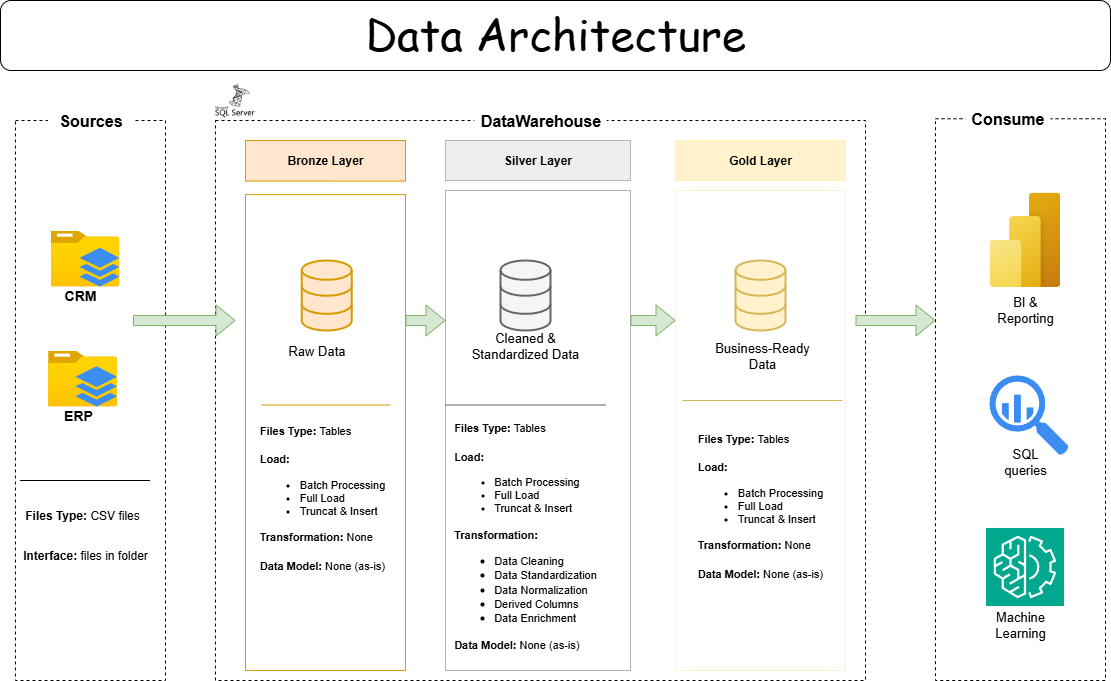

The diagram above was exported from draw.io. Its source (the exported page's mxGraphModel, read from the mxfile embedded in the PNG):
<mxGraphModel dx="1005" dy="516" grid="1" gridSize="10" guides="1" tooltips="1" connect="1" arrows="1" fold="1" page="1" pageScale="1" pageWidth="827" pageHeight="1169" math="0" shadow="0">
  <root>
    <mxCell id="0" />
    <mxCell id="1" parent="0" />
    <mxCell id="5NriRDD_kzUD7KnS0G-X-5" value="" style="rounded=0;whiteSpace=wrap;html=1;dashed=1;" vertex="1" parent="1">
      <mxGeometry x="215" y="120" width="650" height="560" as="geometry" />
    </mxCell>
    <mxCell id="5NriRDD_kzUD7KnS0G-X-4" value="" style="rounded=0;whiteSpace=wrap;html=1;dashed=1;fillColor=none;shadow=0;glass=0;" vertex="1" parent="1">
      <mxGeometry x="15" y="120" width="150" height="560" as="geometry" />
    </mxCell>
    <mxCell id="5NriRDD_kzUD7KnS0G-X-1" value="&lt;h1 style=&quot;margin-top: 0px;&quot;&gt;&lt;span style=&quot;font-family: &amp;quot;Comic Sans MS&amp;quot;; background-color: transparent; color: light-dark(rgb(0, 0, 0), rgb(255, 255, 255)); font-weight: normal;&quot;&gt;&lt;font style=&quot;font-size: 44px;&quot;&gt;Data Architecture&lt;/font&gt;&lt;/span&gt;&lt;/h1&gt;" style="text;html=1;whiteSpace=wrap;overflow=hidden;rounded=1;fillColor=none;strokeColor=default;align=center;" vertex="1" parent="1">
      <mxGeometry width="1110" height="70" as="geometry" />
    </mxCell>
    <mxCell id="5NriRDD_kzUD7KnS0G-X-8" value="&lt;b&gt;&lt;font style=&quot;font-size: 16px;&quot;&gt;Sources&lt;/font&gt;&lt;/b&gt;" style="text;html=1;align=center;verticalAlign=middle;whiteSpace=wrap;rounded=0;fillColor=default;fillStyle=auto;" vertex="1" parent="1">
      <mxGeometry x="47.5" y="100" width="85" height="40" as="geometry" />
    </mxCell>
    <mxCell id="5NriRDD_kzUD7KnS0G-X-9" value="&lt;b&gt;&lt;font style=&quot;font-size: 16px;&quot;&gt;DataWarehouse&lt;/font&gt;&lt;/b&gt;" style="text;html=1;align=center;verticalAlign=middle;whiteSpace=wrap;rounded=0;fillColor=default;fillStyle=auto;" vertex="1" parent="1">
      <mxGeometry x="473.75" y="100" width="132.5" height="40" as="geometry" />
    </mxCell>
    <mxCell id="5NriRDD_kzUD7KnS0G-X-18" value="" style="group" vertex="1" connectable="0" parent="1">
      <mxGeometry x="50" y="230" width="69" height="80" as="geometry" />
    </mxCell>
    <mxCell id="5NriRDD_kzUD7KnS0G-X-12" value="" style="image;aspect=fixed;html=1;points=[];align=center;fontSize=12;image=img/lib/azure2/general/Folder_Blank.svg;" vertex="1" parent="5NriRDD_kzUD7KnS0G-X-18">
      <mxGeometry width="69" height="56.00000000000001" as="geometry" />
    </mxCell>
    <mxCell id="5NriRDD_kzUD7KnS0G-X-13" value="" style="sketch=0;html=1;aspect=fixed;strokeColor=none;shadow=0;fillColor=#3B8DF1;verticalAlign=top;labelPosition=center;verticalLabelPosition=bottom;shape=mxgraph.gcp2.files" vertex="1" parent="5NriRDD_kzUD7KnS0G-X-18">
      <mxGeometry x="29" y="17.19999999999999" width="40" height="38.8" as="geometry" />
    </mxCell>
    <mxCell id="5NriRDD_kzUD7KnS0G-X-16" value="&lt;b&gt;&lt;font style=&quot;font-size: 14px;&quot;&gt;CRM&lt;/font&gt;&lt;/b&gt;" style="text;html=1;align=center;verticalAlign=middle;whiteSpace=wrap;rounded=0;" vertex="1" parent="5NriRDD_kzUD7KnS0G-X-18">
      <mxGeometry y="50" width="60" height="30" as="geometry" />
    </mxCell>
    <mxCell id="5NriRDD_kzUD7KnS0G-X-19" value="" style="group" vertex="1" connectable="0" parent="1">
      <mxGeometry x="47.5" y="350" width="69" height="80" as="geometry" />
    </mxCell>
    <mxCell id="5NriRDD_kzUD7KnS0G-X-11" value="" style="image;aspect=fixed;html=1;points=[];align=center;fontSize=12;image=img/lib/azure2/general/Folder_Blank.svg;" vertex="1" parent="5NriRDD_kzUD7KnS0G-X-19">
      <mxGeometry width="69" height="56.00000000000001" as="geometry" />
    </mxCell>
    <mxCell id="5NriRDD_kzUD7KnS0G-X-15" value="" style="sketch=0;html=1;aspect=fixed;strokeColor=none;shadow=0;fillColor=#3B8DF1;verticalAlign=top;labelPosition=center;verticalLabelPosition=bottom;shape=mxgraph.gcp2.files" vertex="1" parent="5NriRDD_kzUD7KnS0G-X-19">
      <mxGeometry x="27.5" y="15.75" width="41.5" height="40.25" as="geometry" />
    </mxCell>
    <mxCell id="5NriRDD_kzUD7KnS0G-X-17" value="&lt;b&gt;&lt;font style=&quot;font-size: 14px;&quot;&gt;ERP&lt;/font&gt;&lt;/b&gt;" style="text;html=1;align=center;verticalAlign=middle;whiteSpace=wrap;rounded=0;" vertex="1" parent="5NriRDD_kzUD7KnS0G-X-19">
      <mxGeometry y="50" width="60" height="30" as="geometry" />
    </mxCell>
    <mxCell id="5NriRDD_kzUD7KnS0G-X-21" value="" style="endArrow=none;html=1;rounded=0;" edge="1" parent="1">
      <mxGeometry width="50" height="50" relative="1" as="geometry">
        <mxPoint x="19.5" y="480" as="sourcePoint" />
        <mxPoint x="149.5" y="480" as="targetPoint" />
      </mxGeometry>
    </mxCell>
    <mxCell id="5NriRDD_kzUD7KnS0G-X-22" value="&lt;b&gt;Files Type: &lt;/b&gt;CSV files" style="text;html=1;align=center;verticalAlign=middle;whiteSpace=wrap;rounded=0;" vertex="1" parent="1">
      <mxGeometry x="12" y="500" width="140" height="30" as="geometry" />
    </mxCell>
    <mxCell id="5NriRDD_kzUD7KnS0G-X-23" value="&lt;b&gt;Interface: &lt;/b&gt;files in folder" style="text;html=1;align=center;verticalAlign=middle;whiteSpace=wrap;rounded=0;" vertex="1" parent="1">
      <mxGeometry x="14.5" y="540" width="140" height="30" as="geometry" />
    </mxCell>
    <mxCell id="5NriRDD_kzUD7KnS0G-X-29" value="" style="group" vertex="1" connectable="0" parent="1">
      <mxGeometry x="245" y="140" width="160" height="530" as="geometry" />
    </mxCell>
    <mxCell id="5NriRDD_kzUD7KnS0G-X-26" value="&lt;b&gt;Bronze Layer&lt;/b&gt;" style="rounded=0;whiteSpace=wrap;html=1;fillColor=#ffe6cc;strokeColor=#d79b00;" vertex="1" parent="5NriRDD_kzUD7KnS0G-X-29">
      <mxGeometry width="160" height="40.585861678004534" as="geometry" />
    </mxCell>
    <mxCell id="5NriRDD_kzUD7KnS0G-X-27" value="" style="rounded=0;whiteSpace=wrap;html=1;fillColor=none;strokeColor=#d79b00;" vertex="1" parent="5NriRDD_kzUD7KnS0G-X-29">
      <mxGeometry y="54.10907407407408" width="160" height="475.89092592592596" as="geometry" />
    </mxCell>
    <mxCell id="5NriRDD_kzUD7KnS0G-X-25" value="" style="html=1;verticalLabelPosition=bottom;align=center;labelBackgroundColor=#ffffff;verticalAlign=top;strokeWidth=2;strokeColor=#d79b00;shadow=0;dashed=0;shape=mxgraph.ios7.icons.data;fillColor=#ffe6cc;rotation=0;" vertex="1" parent="5NriRDD_kzUD7KnS0G-X-29">
      <mxGeometry x="56.23" y="120" width="50" height="70" as="geometry" />
    </mxCell>
    <mxCell id="5NriRDD_kzUD7KnS0G-X-39" value="&lt;font style=&quot;font-size: 13px;&quot;&gt;Raw Data&lt;/font&gt;" style="text;html=1;align=center;verticalAlign=middle;whiteSpace=wrap;rounded=0;" vertex="1" parent="5NriRDD_kzUD7KnS0G-X-29">
      <mxGeometry x="35.649867374005304" y="189.39939939939944" width="71.29973474801061" height="40.58558558558559" as="geometry" />
    </mxCell>
    <mxCell id="5NriRDD_kzUD7KnS0G-X-45" value="&lt;div style=&quot;text-align: left;&quot;&gt;&lt;font style=&quot;font-size: 11px;&quot;&gt;&lt;b style=&quot;background-color: transparent; color: light-dark(rgb(0, 0, 0), rgb(255, 255, 255));&quot;&gt;Files Type: &lt;/b&gt;&lt;span style=&quot;background-color: transparent; color: light-dark(rgb(0, 0, 0), rgb(255, 255, 255));&quot;&gt;T&lt;/span&gt;&lt;span style=&quot;background-color: transparent; color: light-dark(rgb(0, 0, 0), rgb(255, 255, 255));&quot;&gt;ables&lt;/span&gt;&lt;/font&gt;&lt;/div&gt;&lt;div style=&quot;text-align: left;&quot;&gt;&lt;span style=&quot;background-color: transparent; color: light-dark(rgb(0, 0, 0), rgb(255, 255, 255));&quot;&gt;&lt;font style=&quot;font-size: 11px;&quot;&gt;&lt;br&gt;&lt;/font&gt;&lt;/span&gt;&lt;/div&gt;&lt;div style=&quot;text-align: left;&quot;&gt;&lt;span style=&quot;background-color: transparent; color: light-dark(rgb(0, 0, 0), rgb(255, 255, 255));&quot;&gt;&lt;b&gt;&lt;font style=&quot;font-size: 11px;&quot;&gt;Load:&lt;/font&gt;&lt;/b&gt;&lt;/span&gt;&lt;/div&gt;&lt;span style=&quot;background-color: transparent; color: light-dark(rgb(0, 0, 0), rgb(255, 255, 255));&quot;&gt;&lt;div style=&quot;text-align: left;&quot;&gt;&lt;ul&gt;&lt;font style=&quot;font-size: 11px;&quot;&gt;&lt;li&gt;&lt;span style=&quot;background-color: transparent; color: light-dark(rgb(0, 0, 0), rgb(255, 255, 255));&quot;&gt;Batch Processing&lt;/span&gt;&lt;/li&gt;&lt;li&gt;&lt;span style=&quot;background-color: transparent; color: light-dark(rgb(0, 0, 0), rgb(255, 255, 255));&quot;&gt;Full Load&lt;/span&gt;&lt;/li&gt;&lt;li&gt;&lt;span style=&quot;background-color: transparent; color: light-dark(rgb(0, 0, 0), rgb(255, 255, 255));&quot;&gt;Truncat &amp;amp; Insert&lt;/span&gt;&lt;/li&gt;&lt;/font&gt;&lt;/ul&gt;&lt;/div&gt;&lt;/span&gt;&lt;div style=&quot;&quot;&gt;&lt;div style=&quot;text-align: left;&quot;&gt;&lt;font style=&quot;font-size: 11px;&quot;&gt;&lt;b&gt;Transformation:&lt;/b&gt; None&lt;/font&gt;&lt;/div&gt;&lt;div style=&quot;text-align: left;&quot;&gt;&lt;b&gt;&lt;font style=&quot;font-size: 11px;&quot;&gt;&lt;br&gt;&lt;/font&gt;&lt;/b&gt;&lt;/div&gt;&lt;div style=&quot;text-align: left;&quot;&gt;&lt;font style=&quot;font-size: 11px;&quot;&gt;&lt;b style=&quot;&quot;&gt;Data Model: &lt;/b&gt;None (as-is)&lt;/font&gt;&lt;/div&gt;&lt;/div&gt;" style="text;html=1;align=center;verticalAlign=middle;whiteSpace=wrap;rounded=0;" vertex="1" parent="5NriRDD_kzUD7KnS0G-X-29">
      <mxGeometry x="1.0658141036401503e-14" y="275.81632653061223" width="154.48" height="162.06763038548755" as="geometry" />
    </mxCell>
    <mxCell id="5NriRDD_kzUD7KnS0G-X-42" value="" style="endArrow=none;html=1;rounded=0;fillColor=#ffe6cc;strokeColor=#d79b00;" edge="1" parent="5NriRDD_kzUD7KnS0G-X-29">
      <mxGeometry width="50" height="50" relative="1" as="geometry">
        <mxPoint x="15.94328912466841" y="264.4959373659374" as="sourcePoint" />
        <mxPoint x="144.06" y="264.5" as="targetPoint" />
      </mxGeometry>
    </mxCell>
    <mxCell id="5NriRDD_kzUD7KnS0G-X-46" value="" style="group" vertex="1" connectable="0" parent="1">
      <mxGeometry x="675" y="150" width="170" height="520" as="geometry" />
    </mxCell>
    <mxCell id="5NriRDD_kzUD7KnS0G-X-33" value="" style="group;fillColor=none;strokeColor=#FFF2CC;container=0;" vertex="1" connectable="0" parent="5NriRDD_kzUD7KnS0G-X-46">
      <mxGeometry y="40" width="170" height="480" as="geometry" />
    </mxCell>
    <mxCell id="5NriRDD_kzUD7KnS0G-X-36" value="&lt;b&gt;Gold Layer&lt;/b&gt;" style="rounded=0;whiteSpace=wrap;html=1;fillColor=#fff2cc;strokeColor=#FFF5B5;" vertex="1" parent="5NriRDD_kzUD7KnS0G-X-46">
      <mxGeometry y="-10" width="170" height="40" as="geometry" />
    </mxCell>
    <mxCell id="5NriRDD_kzUD7KnS0G-X-38" value="" style="html=1;verticalLabelPosition=bottom;align=center;labelBackgroundColor=#ffffff;verticalAlign=top;strokeWidth=2;strokeColor=#d6b656;shadow=0;dashed=0;shape=mxgraph.ios7.icons.data;fillColor=#fff2cc;" vertex="1" parent="5NriRDD_kzUD7KnS0G-X-46">
      <mxGeometry x="60" y="110" width="50" height="70" as="geometry" />
    </mxCell>
    <mxCell id="5NriRDD_kzUD7KnS0G-X-50" value="&lt;div style=&quot;text-align: left;&quot;&gt;&lt;font style=&quot;font-size: 11px;&quot;&gt;&lt;b style=&quot;background-color: transparent; color: light-dark(rgb(0, 0, 0), rgb(255, 255, 255));&quot;&gt;Files Type: &lt;/b&gt;&lt;span style=&quot;background-color: transparent; color: light-dark(rgb(0, 0, 0), rgb(255, 255, 255));&quot;&gt;T&lt;/span&gt;&lt;span style=&quot;background-color: transparent; color: light-dark(rgb(0, 0, 0), rgb(255, 255, 255));&quot;&gt;ables&lt;/span&gt;&lt;/font&gt;&lt;/div&gt;&lt;div style=&quot;text-align: left;&quot;&gt;&lt;span style=&quot;background-color: transparent; color: light-dark(rgb(0, 0, 0), rgb(255, 255, 255));&quot;&gt;&lt;font style=&quot;font-size: 11px;&quot;&gt;&lt;br&gt;&lt;/font&gt;&lt;/span&gt;&lt;/div&gt;&lt;div style=&quot;text-align: left;&quot;&gt;&lt;span style=&quot;background-color: transparent; color: light-dark(rgb(0, 0, 0), rgb(255, 255, 255));&quot;&gt;&lt;b&gt;&lt;font style=&quot;font-size: 11px;&quot;&gt;Load:&lt;/font&gt;&lt;/b&gt;&lt;/span&gt;&lt;/div&gt;&lt;span style=&quot;background-color: transparent; color: light-dark(rgb(0, 0, 0), rgb(255, 255, 255));&quot;&gt;&lt;div style=&quot;text-align: left;&quot;&gt;&lt;ul&gt;&lt;font style=&quot;font-size: 11px;&quot;&gt;&lt;li&gt;&lt;span style=&quot;background-color: transparent; color: light-dark(rgb(0, 0, 0), rgb(255, 255, 255));&quot;&gt;Batch Processing&lt;/span&gt;&lt;/li&gt;&lt;li&gt;&lt;span style=&quot;background-color: transparent; color: light-dark(rgb(0, 0, 0), rgb(255, 255, 255));&quot;&gt;Full Load&lt;/span&gt;&lt;/li&gt;&lt;li&gt;&lt;span style=&quot;background-color: transparent; color: light-dark(rgb(0, 0, 0), rgb(255, 255, 255));&quot;&gt;Truncat &amp;amp; Insert&lt;/span&gt;&lt;/li&gt;&lt;/font&gt;&lt;/ul&gt;&lt;/div&gt;&lt;/span&gt;&lt;div style=&quot;&quot;&gt;&lt;div style=&quot;text-align: left;&quot;&gt;&lt;font style=&quot;font-size: 11px;&quot;&gt;&lt;b&gt;Transformation:&lt;/b&gt; None&lt;/font&gt;&lt;/div&gt;&lt;div style=&quot;text-align: left;&quot;&gt;&lt;b&gt;&lt;font style=&quot;font-size: 11px;&quot;&gt;&lt;br&gt;&lt;/font&gt;&lt;/b&gt;&lt;/div&gt;&lt;div style=&quot;text-align: left;&quot;&gt;&lt;font style=&quot;font-size: 11px;&quot;&gt;&lt;b style=&quot;&quot;&gt;Data Model: &lt;/b&gt;None (as-is)&lt;/font&gt;&lt;/div&gt;&lt;/div&gt;" style="text;html=1;align=center;verticalAlign=middle;whiteSpace=wrap;rounded=0;" vertex="1" parent="5NriRDD_kzUD7KnS0G-X-46">
      <mxGeometry x="15" y="280" width="140" height="150" as="geometry" />
    </mxCell>
    <mxCell id="5NriRDD_kzUD7KnS0G-X-41" value="&lt;font style=&quot;font-size: 13px;&quot;&gt;Business-Ready Data&lt;/font&gt;" style="text;html=1;align=center;verticalAlign=middle;whiteSpace=wrap;rounded=0;" vertex="1" parent="5NriRDD_kzUD7KnS0G-X-46">
      <mxGeometry x="27" y="190" width="120" height="30" as="geometry" />
    </mxCell>
    <mxCell id="5NriRDD_kzUD7KnS0G-X-58" value="" style="endArrow=none;html=1;rounded=0;fillColor=#fff2cc;strokeColor=#d6b656;" edge="1" parent="5NriRDD_kzUD7KnS0G-X-46">
      <mxGeometry width="50" height="50" relative="1" as="geometry">
        <mxPoint x="7" y="250" as="sourcePoint" />
        <mxPoint x="167" y="250" as="targetPoint" />
      </mxGeometry>
    </mxCell>
    <mxCell id="5NriRDD_kzUD7KnS0G-X-31" value="&lt;b&gt;Silver Layer&lt;/b&gt;" style="rounded=0;whiteSpace=wrap;html=1;fillColor=#eeeeee;strokeColor=#B3B3B3;" vertex="1" parent="1">
      <mxGeometry x="445" y="140" width="185" height="40" as="geometry" />
    </mxCell>
    <mxCell id="5NriRDD_kzUD7KnS0G-X-49" value="&lt;div style=&quot;text-align: left;&quot;&gt;&lt;font style=&quot;font-size: 11px;&quot;&gt;&lt;b style=&quot;background-color: transparent; color: light-dark(rgb(0, 0, 0), rgb(255, 255, 255));&quot;&gt;Files Type: &lt;/b&gt;&lt;span style=&quot;background-color: transparent; color: light-dark(rgb(0, 0, 0), rgb(255, 255, 255));&quot;&gt;T&lt;/span&gt;&lt;span style=&quot;background-color: transparent; color: light-dark(rgb(0, 0, 0), rgb(255, 255, 255));&quot;&gt;ables&lt;/span&gt;&lt;/font&gt;&lt;/div&gt;&lt;div style=&quot;text-align: left;&quot;&gt;&lt;span style=&quot;background-color: transparent; color: light-dark(rgb(0, 0, 0), rgb(255, 255, 255));&quot;&gt;&lt;font style=&quot;font-size: 11px;&quot;&gt;&lt;br&gt;&lt;/font&gt;&lt;/span&gt;&lt;/div&gt;&lt;div style=&quot;text-align: left;&quot;&gt;&lt;span style=&quot;background-color: transparent; color: light-dark(rgb(0, 0, 0), rgb(255, 255, 255));&quot;&gt;&lt;b&gt;&lt;font style=&quot;font-size: 11px;&quot;&gt;Load:&lt;/font&gt;&lt;/b&gt;&lt;/span&gt;&lt;/div&gt;&lt;span style=&quot;background-color: transparent; color: light-dark(rgb(0, 0, 0), rgb(255, 255, 255));&quot;&gt;&lt;div style=&quot;text-align: left;&quot;&gt;&lt;ul&gt;&lt;font style=&quot;font-size: 11px;&quot;&gt;&lt;li&gt;&lt;span style=&quot;background-color: transparent; color: light-dark(rgb(0, 0, 0), rgb(255, 255, 255));&quot;&gt;Batch Processing&lt;/span&gt;&lt;/li&gt;&lt;li&gt;&lt;span style=&quot;background-color: transparent; color: light-dark(rgb(0, 0, 0), rgb(255, 255, 255));&quot;&gt;Full Load&lt;/span&gt;&lt;/li&gt;&lt;li&gt;&lt;span style=&quot;background-color: transparent; color: light-dark(rgb(0, 0, 0), rgb(255, 255, 255));&quot;&gt;Truncat &amp;amp; Insert&lt;/span&gt;&lt;/li&gt;&lt;/font&gt;&lt;/ul&gt;&lt;/div&gt;&lt;/span&gt;&lt;div style=&quot;&quot;&gt;&lt;div style=&quot;text-align: left;&quot;&gt;&lt;font style=&quot;font-size: 11px;&quot;&gt;&lt;b&gt;Transformation:&lt;/b&gt;&amp;nbsp;&lt;/font&gt;&lt;/div&gt;&lt;div style=&quot;text-align: left;&quot;&gt;&lt;ul&gt;&lt;li&gt;&lt;font style=&quot;font-size: 11px;&quot;&gt;Data Cleaning&lt;/font&gt;&lt;/li&gt;&lt;li&gt;&lt;font style=&quot;font-size: 11px;&quot;&gt;Data Standardization&lt;/font&gt;&lt;/li&gt;&lt;li&gt;&lt;font style=&quot;font-size: 11px;&quot;&gt;Data Normalization&lt;/font&gt;&lt;/li&gt;&lt;li&gt;&lt;font style=&quot;font-size: 11px;&quot;&gt;Derived Columns&lt;/font&gt;&lt;/li&gt;&lt;li&gt;&lt;font style=&quot;font-size: 11px;&quot;&gt;Data Enrichment&lt;/font&gt;&lt;/li&gt;&lt;/ul&gt;&lt;/div&gt;&lt;div style=&quot;text-align: left;&quot;&gt;&lt;font style=&quot;font-size: 11px;&quot;&gt;&lt;b style=&quot;&quot;&gt;Data Model: &lt;/b&gt;None (as-is)&lt;/font&gt;&lt;/div&gt;&lt;/div&gt;" style="text;html=1;align=center;verticalAlign=middle;whiteSpace=wrap;rounded=0;" vertex="1" parent="1">
      <mxGeometry x="445" y="420" width="160" height="230" as="geometry" />
    </mxCell>
    <mxCell id="5NriRDD_kzUD7KnS0G-X-32" value="" style="rounded=0;whiteSpace=wrap;html=1;fillColor=none;strokeColor=#B3B3B3;" vertex="1" parent="1">
      <mxGeometry x="445" y="190" width="185" height="480" as="geometry" />
    </mxCell>
    <mxCell id="5NriRDD_kzUD7KnS0G-X-53" value="" style="group" vertex="1" connectable="0" parent="1">
      <mxGeometry x="460" y="260" width="130" height="100" as="geometry" />
    </mxCell>
    <mxCell id="5NriRDD_kzUD7KnS0G-X-37" value="" style="html=1;verticalLabelPosition=bottom;align=center;labelBackgroundColor=#ffffff;verticalAlign=top;strokeWidth=2;strokeColor=#666666;shadow=0;dashed=0;shape=mxgraph.ios7.icons.data;fillColor=#f5f5f5;fontColor=#333333;" vertex="1" parent="5NriRDD_kzUD7KnS0G-X-53">
      <mxGeometry x="40" width="50" height="70" as="geometry" />
    </mxCell>
    <mxCell id="5NriRDD_kzUD7KnS0G-X-40" value="&lt;font style=&quot;font-size: 13px;&quot;&gt;Cleaned &amp;amp; Standardized Data&lt;/font&gt;" style="text;html=1;align=center;verticalAlign=middle;whiteSpace=wrap;rounded=0;" vertex="1" parent="5NriRDD_kzUD7KnS0G-X-53">
      <mxGeometry y="70" width="130" height="30" as="geometry" />
    </mxCell>
    <mxCell id="5NriRDD_kzUD7KnS0G-X-57" value="" style="endArrow=none;html=1;rounded=0;fillColor=#f5f5f5;strokeColor=#666666;" edge="1" parent="1">
      <mxGeometry width="50" height="50" relative="1" as="geometry">
        <mxPoint x="445" y="404.5" as="sourcePoint" />
        <mxPoint x="605" y="404.5" as="targetPoint" />
      </mxGeometry>
    </mxCell>
    <mxCell id="5NriRDD_kzUD7KnS0G-X-60" value="" style="shape=flexArrow;endArrow=classic;html=1;rounded=0;fillColor=#d5e8d4;strokeColor=#82b366;" edge="1" parent="1">
      <mxGeometry width="50" height="50" relative="1" as="geometry">
        <mxPoint x="132.5" y="320" as="sourcePoint" />
        <mxPoint x="235" y="320" as="targetPoint" />
      </mxGeometry>
    </mxCell>
    <mxCell id="5NriRDD_kzUD7KnS0G-X-61" value="" style="shape=flexArrow;endArrow=classic;html=1;rounded=0;fillColor=#d5e8d4;strokeColor=#82b366;" edge="1" parent="1">
      <mxGeometry width="50" height="50" relative="1" as="geometry">
        <mxPoint x="405" y="320" as="sourcePoint" />
        <mxPoint x="445" y="320" as="targetPoint" />
      </mxGeometry>
    </mxCell>
    <mxCell id="5NriRDD_kzUD7KnS0G-X-63" value="" style="shape=flexArrow;endArrow=classic;html=1;rounded=0;fillColor=#d5e8d4;strokeColor=#82b366;" edge="1" parent="1">
      <mxGeometry width="50" height="50" relative="1" as="geometry">
        <mxPoint x="630" y="320" as="sourcePoint" />
        <mxPoint x="675" y="320" as="targetPoint" />
      </mxGeometry>
    </mxCell>
    <mxCell id="5NriRDD_kzUD7KnS0G-X-70" value="" style="group" vertex="1" connectable="0" parent="1">
      <mxGeometry x="935" y="80" width="170" height="600" as="geometry" />
    </mxCell>
    <mxCell id="5NriRDD_kzUD7KnS0G-X-7" value="" style="rounded=0;whiteSpace=wrap;html=1;dashed=1;" vertex="1" parent="5NriRDD_kzUD7KnS0G-X-70">
      <mxGeometry y="38.25762711864407" width="170" height="561.7423728813559" as="geometry" />
    </mxCell>
    <mxCell id="5NriRDD_kzUD7KnS0G-X-10" value="&lt;b&gt;&lt;font style=&quot;font-size: 16px;&quot;&gt;Consume&lt;/font&gt;&lt;/b&gt;" style="text;html=1;align=center;verticalAlign=middle;whiteSpace=wrap;rounded=0;fillColor=default;fillStyle=auto;" vertex="1" parent="5NriRDD_kzUD7KnS0G-X-70">
      <mxGeometry x="30" y="10.169491525423728" width="85" height="56.17433414043584" as="geometry" />
    </mxCell>
    <mxCell id="5NriRDD_kzUD7KnS0G-X-64" value="" style="image;aspect=fixed;html=1;points=[];align=center;fontSize=12;image=img/lib/azure2/power_platform/PowerBI.svg;" vertex="1" parent="5NriRDD_kzUD7KnS0G-X-70">
      <mxGeometry x="54" y="111.86440677966101" width="71" height="94.67" as="geometry" />
    </mxCell>
    <mxCell id="5NriRDD_kzUD7KnS0G-X-65" value="" style="sketch=0;html=1;aspect=fixed;strokeColor=none;shadow=0;fillColor=#3B8DF1;verticalAlign=top;labelPosition=center;verticalLabelPosition=bottom;shape=mxgraph.gcp2.big_query" vertex="1" parent="5NriRDD_kzUD7KnS0G-X-70">
      <mxGeometry x="54" y="294.91525423728814" width="79.2" height="80" as="geometry" />
    </mxCell>
    <mxCell id="5NriRDD_kzUD7KnS0G-X-66" value="" style="sketch=0;points=[[0,0,0],[0.25,0,0],[0.5,0,0],[0.75,0,0],[1,0,0],[0,1,0],[0.25,1,0],[0.5,1,0],[0.75,1,0],[1,1,0],[0,0.25,0],[0,0.5,0],[0,0.75,0],[1,0.25,0],[1,0.5,0],[1,0.75,0]];outlineConnect=0;fontColor=#232F3E;fillColor=#01A88D;strokeColor=#ffffff;dashed=0;verticalLabelPosition=bottom;verticalAlign=top;align=center;html=1;fontSize=12;fontStyle=0;aspect=fixed;shape=mxgraph.aws4.resourceIcon;resIcon=mxgraph.aws4.machine_learning;" vertex="1" parent="5NriRDD_kzUD7KnS0G-X-70">
      <mxGeometry x="50.5" y="447.45762711864404" width="78" height="78" as="geometry" />
    </mxCell>
    <mxCell id="5NriRDD_kzUD7KnS0G-X-67" value="&lt;font style=&quot;font-size: 13px;&quot;&gt;BI &amp;amp; Reporting&lt;/font&gt;" style="text;html=1;align=center;verticalAlign=middle;whiteSpace=wrap;rounded=0;" vertex="1" parent="5NriRDD_kzUD7KnS0G-X-70">
      <mxGeometry x="59.5" y="213.5593220338983" width="60" height="30.508474576271183" as="geometry" />
    </mxCell>
    <mxCell id="5NriRDD_kzUD7KnS0G-X-68" value="&lt;font style=&quot;font-size: 13px;&quot;&gt;SQL queries&lt;/font&gt;" style="text;html=1;align=center;verticalAlign=middle;whiteSpace=wrap;rounded=0;" vertex="1" parent="5NriRDD_kzUD7KnS0G-X-70">
      <mxGeometry x="59.5" y="366.1016949152542" width="60" height="30.508474576271183" as="geometry" />
    </mxCell>
    <mxCell id="5NriRDD_kzUD7KnS0G-X-69" value="&lt;font style=&quot;font-size: 13px;&quot;&gt;Machine Learning&lt;/font&gt;" style="text;html=1;align=center;verticalAlign=middle;whiteSpace=wrap;rounded=0;" vertex="1" parent="5NriRDD_kzUD7KnS0G-X-70">
      <mxGeometry x="55" y="528.8135593220338" width="60" height="30.508474576271183" as="geometry" />
    </mxCell>
    <mxCell id="5NriRDD_kzUD7KnS0G-X-72" value="" style="shape=flexArrow;endArrow=classic;html=1;rounded=0;fillColor=#d5e8d4;strokeColor=#82b366;" edge="1" parent="1">
      <mxGeometry width="50" height="50" relative="1" as="geometry">
        <mxPoint x="855" y="320" as="sourcePoint" />
        <mxPoint x="935" y="320" as="targetPoint" />
      </mxGeometry>
    </mxCell>
    <mxCell id="5NriRDD_kzUD7KnS0G-X-74" value="" style="shape=image;verticalLabelPosition=bottom;labelBackgroundColor=default;verticalAlign=top;aspect=fixed;imageAspect=0;image=data:image/png,(base64 omitted: 48064 chars);" vertex="1" parent="1">
      <mxGeometry x="215" y="80" width="40" height="40" as="geometry" />
    </mxCell>
  </root>
</mxGraphModel>